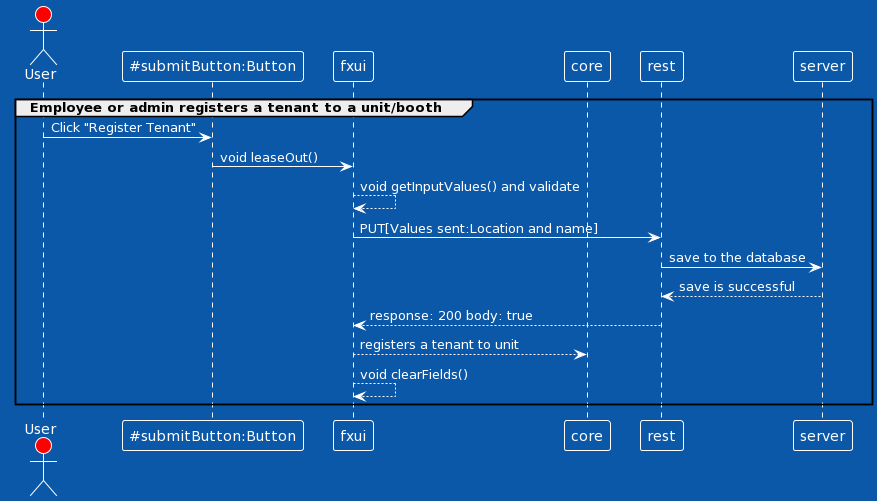

The diagram above was rendered by PlantUML. Its source (embedded in the PNG):
@startuml
group Employee or admin registers a tenant to a unit/booth
!theme amiga
actor User #red
participant "~#submitButton:Button" as A
participant "fxui" as B
participant "core" as C
participant "rest" as D
participant "server" as E


User -> A: Click "Register Tenant"
A -> B: void leaseOut()
B --> B: void getInputValues() and validate
 

B -> D: PUT[Values sent:Location and name]
D -> E: save to the database
E --> D: save is successful

D --> B: response: 200 body: true
B --> C: registers a tenant to unit
B --> B: void clearFields()
end
@enduml